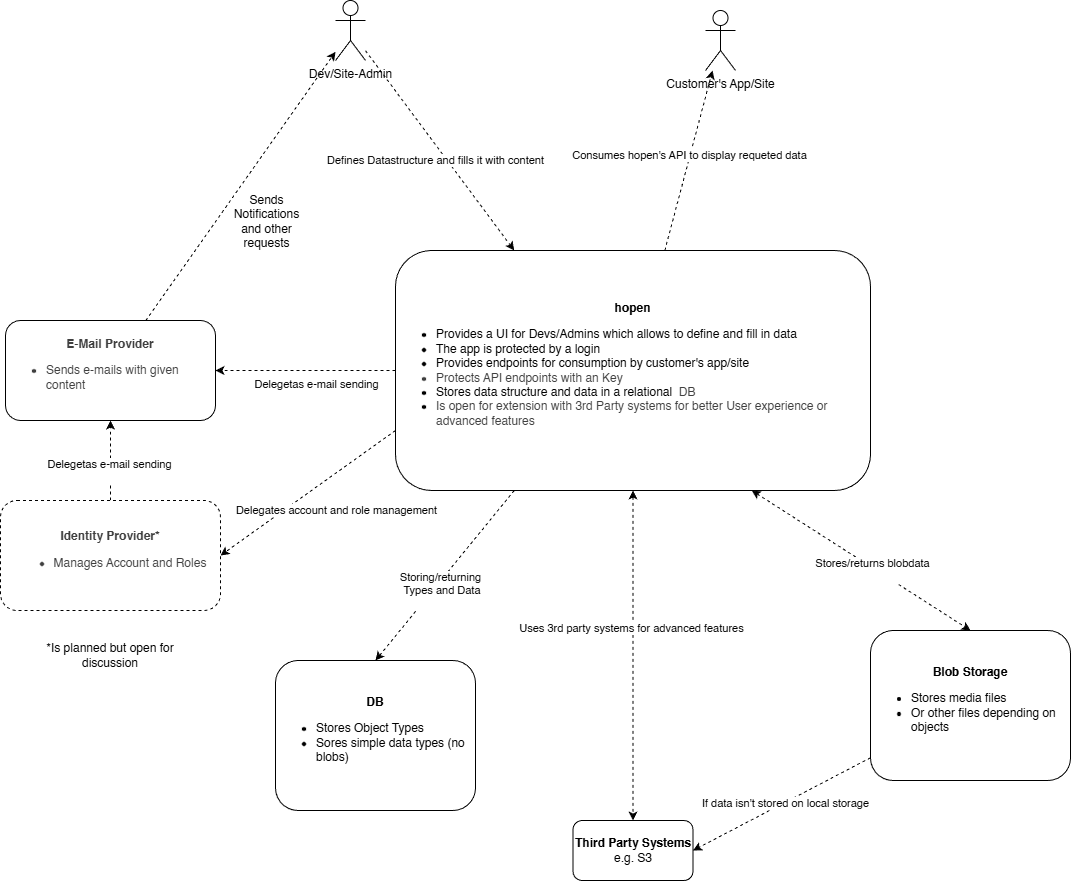

The diagram above was exported from draw.io. Its source (the exported page's mxGraphModel, read from the mxfile embedded in the PNG):
<mxGraphModel dx="1309" dy="1113" grid="1" gridSize="10" guides="1" tooltips="1" connect="1" arrows="1" fold="1" page="1" pageScale="1" pageWidth="850" pageHeight="1100" background="#ffffff" math="0" shadow="0">
  <root>
    <mxCell id="0" />
    <mxCell id="1" parent="0" />
    <mxCell id="10" style="edgeStyle=none;html=1;entryX=0.25;entryY=0;entryDx=0;entryDy=0;dashed=1;" edge="1" parent="1" source="6" target="7">
      <mxGeometry relative="1" as="geometry" />
    </mxCell>
    <mxCell id="11" value="Defines Datastructure and fills it with content" style="edgeLabel;html=1;align=center;verticalAlign=middle;resizable=0;points=[];" vertex="1" connectable="0" parent="10">
      <mxGeometry x="-0.1193" y="4" relative="1" as="geometry">
        <mxPoint y="23" as="offset" />
      </mxGeometry>
    </mxCell>
    <mxCell id="6" value="Dev/Site-Admin" style="shape=umlActor;verticalLabelPosition=bottom;verticalAlign=top;html=1;outlineConnect=0;" vertex="1" parent="1">
      <mxGeometry x="340" y="180" width="30" height="60" as="geometry" />
    </mxCell>
    <mxCell id="13" style="edgeStyle=none;html=1;dashed=1;" edge="1" parent="1" source="7" target="8">
      <mxGeometry relative="1" as="geometry" />
    </mxCell>
    <mxCell id="14" value="Consumes hopen's API to display requeted data" style="edgeLabel;html=1;align=center;verticalAlign=middle;resizable=0;points=[];" vertex="1" connectable="0" parent="13">
      <mxGeometry x="0.0646" y="1" relative="1" as="geometry">
        <mxPoint as="offset" />
      </mxGeometry>
    </mxCell>
    <mxCell id="16" style="edgeStyle=none;html=1;entryX=0.5;entryY=0;entryDx=0;entryDy=0;dashed=1;startArrow=classic;startFill=1;" edge="1" parent="1" source="7" target="15">
      <mxGeometry relative="1" as="geometry" />
    </mxCell>
    <mxCell id="17" value="Uses 3rd party systems for advanced features" style="edgeLabel;html=1;align=center;verticalAlign=middle;resizable=0;points=[];" vertex="1" connectable="0" parent="16">
      <mxGeometry x="-0.1664" y="-2" relative="1" as="geometry">
        <mxPoint as="offset" />
      </mxGeometry>
    </mxCell>
    <mxCell id="19" style="edgeStyle=none;html=1;entryX=1;entryY=0.5;entryDx=0;entryDy=0;dashed=1;" edge="1" parent="1" source="7" target="18">
      <mxGeometry relative="1" as="geometry" />
    </mxCell>
    <mxCell id="20" value="Delegetas e-mail sending&lt;div&gt;&lt;br&gt;&lt;/div&gt;" style="edgeLabel;html=1;align=center;verticalAlign=middle;resizable=0;points=[];" vertex="1" connectable="0" parent="19">
      <mxGeometry x="-0.2952" y="-2" relative="1" as="geometry">
        <mxPoint x="-17" y="22" as="offset" />
      </mxGeometry>
    </mxCell>
    <mxCell id="24" style="edgeStyle=none;html=1;exitX=0;exitY=0.75;exitDx=0;exitDy=0;entryX=1;entryY=0.5;entryDx=0;entryDy=0;dashed=1;" edge="1" parent="1" source="7" target="23">
      <mxGeometry relative="1" as="geometry" />
    </mxCell>
    <mxCell id="30" value="Delegates account and role management" style="edgeLabel;html=1;align=center;verticalAlign=middle;resizable=0;points=[];" vertex="1" connectable="0" parent="24">
      <mxGeometry x="-0.0783" y="3" relative="1" as="geometry">
        <mxPoint x="19" y="20" as="offset" />
      </mxGeometry>
    </mxCell>
    <mxCell id="32" style="edgeStyle=none;html=1;exitX=0.25;exitY=1;exitDx=0;exitDy=0;entryX=0.5;entryY=0;entryDx=0;entryDy=0;dashed=1;" edge="1" parent="1" source="7" target="31">
      <mxGeometry relative="1" as="geometry" />
    </mxCell>
    <mxCell id="33" value="Storing/returning&lt;div&gt;&amp;nbsp;Types and Data&lt;div&gt;&lt;br&gt;&lt;/div&gt;&lt;/div&gt;" style="edgeLabel;html=1;align=center;verticalAlign=middle;resizable=0;points=[];" vertex="1" connectable="0" parent="32">
      <mxGeometry x="0.1325" y="5" relative="1" as="geometry">
        <mxPoint as="offset" />
      </mxGeometry>
    </mxCell>
    <mxCell id="36" style="edgeStyle=none;html=1;exitX=0.75;exitY=1;exitDx=0;exitDy=0;entryX=0.5;entryY=0;entryDx=0;entryDy=0;dashed=1;startArrow=classic;startFill=1;" edge="1" parent="1" source="7" target="34">
      <mxGeometry relative="1" as="geometry" />
    </mxCell>
    <mxCell id="37" value="Stores/returns blobdata&lt;div&gt;&lt;br&gt;&lt;/div&gt;" style="edgeLabel;html=1;align=center;verticalAlign=middle;resizable=0;points=[];" vertex="1" connectable="0" parent="36">
      <mxGeometry x="0.1068" y="-2" relative="1" as="geometry">
        <mxPoint as="offset" />
      </mxGeometry>
    </mxCell>
    <mxCell id="7" value="&lt;b&gt;hopen&lt;/b&gt;&lt;br&gt;&lt;ul&gt;&lt;li style=&quot;text-align: left;&quot;&gt;Provides a UI for Devs/Admins which allows to define and fill in data&lt;/li&gt;&lt;li style=&quot;text-align: left;&quot;&gt;The app is protected by a login&lt;/li&gt;&lt;li style=&quot;text-align: left;&quot;&gt;Provides endpoints for consumption by customer's app/site&lt;/li&gt;&lt;li style=&quot;color: rgb(63, 63, 63); scrollbar-color: rgb(226, 226, 226) rgb(251, 251, 251); text-align: left;&quot;&gt;Protects API endpoints with an Key&lt;/li&gt;&lt;li style=&quot;text-align: left;&quot;&gt;Stores data structure and data in a relational&amp;nbsp;&lt;span style=&quot;color: rgb(63, 63, 63); background-color: transparent;&quot;&gt;&amp;nbsp;DB&lt;/span&gt;&lt;/li&gt;&lt;li style=&quot;text-align: left;&quot;&gt;&lt;span style=&quot;color: rgb(63, 63, 63); background-color: transparent;&quot;&gt;Is open for extension with 3rd Party systems for better User experience or advanced features&lt;/span&gt;&lt;/li&gt;&lt;/ul&gt;" style="rounded=1;whiteSpace=wrap;html=1;" vertex="1" parent="1">
      <mxGeometry x="400" y="430" width="475" height="240" as="geometry" />
    </mxCell>
    <mxCell id="8" value="Customer's App/Site&lt;div&gt;&lt;br&gt;&lt;/div&gt;" style="shape=umlActor;verticalLabelPosition=bottom;verticalAlign=top;html=1;outlineConnect=0;" vertex="1" parent="1">
      <mxGeometry x="710" y="190" width="30" height="60" as="geometry" />
    </mxCell>
    <mxCell id="15" value="&lt;b&gt;Third Party Systems&lt;/b&gt;&lt;br&gt;e.g. S3" style="rounded=1;whiteSpace=wrap;html=1;" vertex="1" parent="1">
      <mxGeometry x="577.5" y="1000" width="120" height="60" as="geometry" />
    </mxCell>
    <mxCell id="21" style="edgeStyle=none;html=1;dashed=1;" edge="1" parent="1" source="18" target="6">
      <mxGeometry relative="1" as="geometry" />
    </mxCell>
    <mxCell id="22" value="&lt;span style=&quot;background-color: transparent; font-size: 12px; text-align: left; text-wrap-mode: wrap;&quot;&gt;Sends Notifications and other requests&lt;/span&gt;" style="edgeLabel;html=1;align=center;verticalAlign=middle;resizable=0;points=[];" vertex="1" connectable="0" parent="21">
      <mxGeometry x="-0.0439" y="6" relative="1" as="geometry">
        <mxPoint x="34" y="32" as="offset" />
      </mxGeometry>
    </mxCell>
    <mxCell id="18" value="&lt;b style=&quot;color: rgb(63, 63, 63); scrollbar-color: rgb(226, 226, 226) rgb(251, 251, 251);&quot;&gt;E-Mail Provider&lt;br style=&quot;color: rgb(63, 63, 63); scrollbar-color: rgb(226, 226, 226) rgb(251, 251, 251);&quot;&gt;&lt;/b&gt;&lt;div style=&quot;color: rgb(63, 63, 63); scrollbar-color: rgb(226, 226, 226) rgb(251, 251, 251); text-align: left;&quot;&gt;&lt;ul style=&quot;color: rgb(63, 63, 63); scrollbar-color: rgb(226, 226, 226) rgb(251, 251, 251);&quot;&gt;&lt;li style=&quot;color: rgb(63, 63, 63); scrollbar-color: rgb(226, 226, 226) rgb(251, 251, 251);&quot;&gt;Sends e-mails with given content&lt;/li&gt;&lt;/ul&gt;&lt;/div&gt;" style="rounded=1;whiteSpace=wrap;html=1;" vertex="1" parent="1">
      <mxGeometry x="10" y="500" width="210" height="100" as="geometry" />
    </mxCell>
    <mxCell id="25" style="edgeStyle=none;html=1;entryX=0.5;entryY=1;entryDx=0;entryDy=0;dashed=1;" edge="1" parent="1" source="23" target="18">
      <mxGeometry relative="1" as="geometry" />
    </mxCell>
    <mxCell id="26" value="Delegetas e-mail sending&lt;div style=&quot;color: rgb(63, 63, 63); scrollbar-color: rgb(226, 226, 226) rgb(251, 251, 251);&quot;&gt;&lt;br&gt;&lt;/div&gt;" style="edgeLabel;html=1;align=center;verticalAlign=middle;resizable=0;points=[];" vertex="1" connectable="0" parent="25">
      <mxGeometry x="-0.2457" y="2" relative="1" as="geometry">
        <mxPoint as="offset" />
      </mxGeometry>
    </mxCell>
    <mxCell id="23" value="&lt;b style=&quot;scrollbar-color: rgb(226, 226, 226) rgb(251, 251, 251); color: rgb(63, 63, 63);&quot;&gt;Identity Provider*&lt;/b&gt;&lt;div&gt;&lt;div style=&quot;scrollbar-color: rgb(226, 226, 226) rgb(251, 251, 251); text-align: left; color: rgb(63, 63, 63);&quot;&gt;&lt;ul style=&quot;scrollbar-color: rgb(226, 226, 226) rgb(251, 251, 251); color: rgb(63, 63, 63);&quot;&gt;&lt;li style=&quot;scrollbar-color: rgb(226, 226, 226) rgb(251, 251, 251); color: rgb(63, 63, 63);&quot;&gt;Manages Account and Roles&lt;/li&gt;&lt;/ul&gt;&lt;/div&gt;&lt;/div&gt;" style="rounded=1;whiteSpace=wrap;html=1;dashed=1;" vertex="1" parent="1">
      <mxGeometry x="5" y="680" width="220" height="110" as="geometry" />
    </mxCell>
    <mxCell id="29" value="*Is planned but open for discussion" style="text;html=1;align=center;verticalAlign=middle;whiteSpace=wrap;rounded=0;" vertex="1" parent="1">
      <mxGeometry x="45" y="820" width="140" height="30" as="geometry" />
    </mxCell>
    <mxCell id="31" value="&lt;b&gt;DB&lt;/b&gt;&lt;div&gt;&lt;ul&gt;&lt;li style=&quot;text-align: left;&quot;&gt;Stores Object Types&lt;br&gt;&lt;/li&gt;&lt;li style=&quot;text-align: left;&quot;&gt;Sores simple data types (no blobs)&lt;/li&gt;&lt;/ul&gt;&lt;/div&gt;" style="rounded=1;whiteSpace=wrap;html=1;" vertex="1" parent="1">
      <mxGeometry x="280" y="840" width="200" height="150" as="geometry" />
    </mxCell>
    <mxCell id="38" style="edgeStyle=none;html=1;entryX=1;entryY=0.5;entryDx=0;entryDy=0;dashed=1;" edge="1" parent="1" source="34" target="15">
      <mxGeometry relative="1" as="geometry" />
    </mxCell>
    <mxCell id="39" value="If data isn't stored on local storage" style="edgeLabel;html=1;align=center;verticalAlign=middle;resizable=0;points=[];" vertex="1" connectable="0" parent="38">
      <mxGeometry x="-0.0295" relative="1" as="geometry">
        <mxPoint as="offset" />
      </mxGeometry>
    </mxCell>
    <mxCell id="34" value="&lt;b&gt;Blob Storage&lt;/b&gt;&lt;div&gt;&lt;ul&gt;&lt;li style=&quot;text-align: left;&quot;&gt;Stores media files&lt;/li&gt;&lt;li style=&quot;text-align: left;&quot;&gt;Or other files depending on objects&lt;/li&gt;&lt;/ul&gt;&lt;/div&gt;" style="rounded=1;whiteSpace=wrap;html=1;" vertex="1" parent="1">
      <mxGeometry x="875" y="810" width="200" height="150" as="geometry" />
    </mxCell>
  </root>
</mxGraphModel>